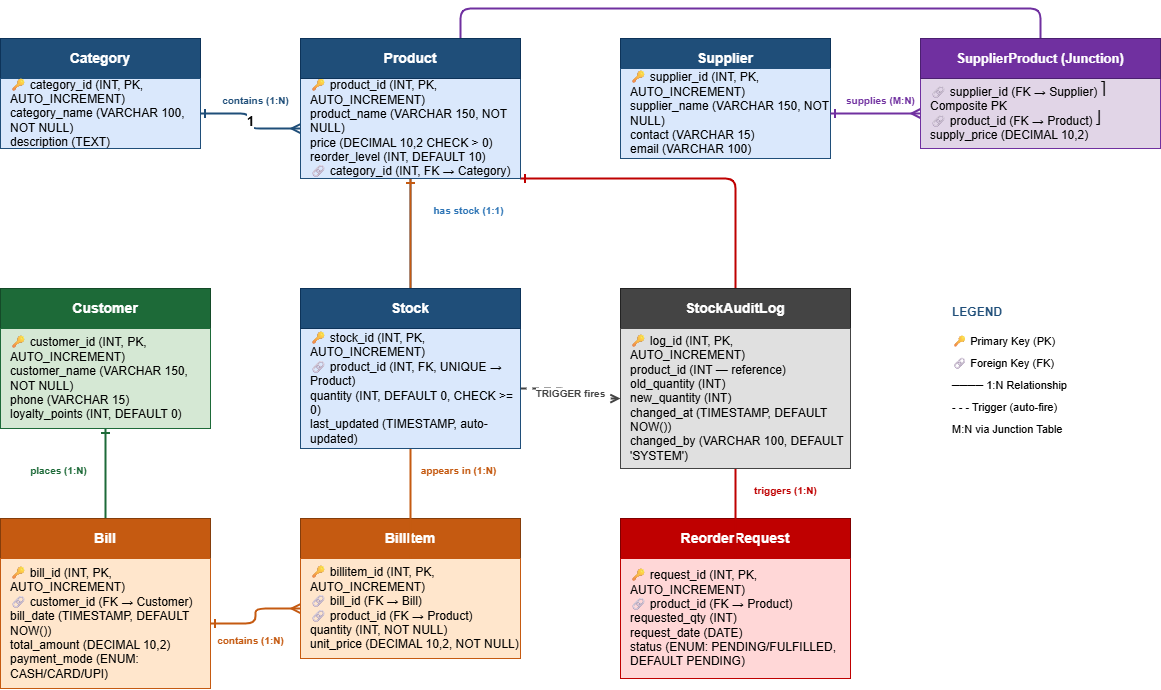

The diagram above was exported from draw.io. Its source (the exported page's mxGraphModel, read from the mxfile embedded in the PNG):
<mxGraphModel dx="1658" dy="1125" grid="1" gridSize="10" guides="1" tooltips="1" connect="1" arrows="1" fold="1" page="1" pageScale="1" pageWidth="850" pageHeight="1100" math="0" shadow="0">
  <root>
    <mxCell id="0" />
    <mxCell id="1" parent="0" />
    <mxCell id="2" parent="1" style="rounded=0;whiteSpace=wrap;html=1;fillColor=#1F4E79;strokeColor=#0D3359;fontColor=#FFFFFF;fontStyle=1;fontSize=14;" value="Category" vertex="1">
      <mxGeometry height="40" width="200" x="60" y="90" as="geometry" />
    </mxCell>
    <mxCell id="3" parent="1" style="rounded=0;whiteSpace=wrap;html=1;fillColor=#DAE8FC;strokeColor=#1F4E79;fontSize=12;align=left;spacingLeft=8;" value="🔑 category_id (INT, PK, AUTO_INCREMENT)&#10;category_name (VARCHAR 100, NOT NULL)&#10;description (TEXT)" vertex="1">
      <mxGeometry height="70" width="200" x="60" y="130" as="geometry" />
    </mxCell>
    <mxCell id="4" parent="1" style="rounded=0;whiteSpace=wrap;html=1;fillColor=#1F4E79;strokeColor=#0D3359;fontColor=#FFFFFF;fontStyle=1;fontSize=14;" value="Supplier" vertex="1">
      <mxGeometry height="40" width="210" x="680" y="90" as="geometry" />
    </mxCell>
    <mxCell id="5" parent="1" style="rounded=0;whiteSpace=wrap;html=1;fillColor=#DAE8FC;strokeColor=#1F4E79;fontSize=12;align=left;spacingLeft=8;" value="🔑 supplier_id (INT, PK, AUTO_INCREMENT)&#10;supplier_name (VARCHAR 150, NOT NULL)&#10;contact (VARCHAR 15)&#10;email (VARCHAR 100)" vertex="1">
      <mxGeometry height="90" width="210" x="680" y="120" as="geometry" />
    </mxCell>
    <mxCell id="6" parent="1" style="rounded=0;whiteSpace=wrap;html=1;fillColor=#E1D5E7;strokeColor=#7030A0;fontSize=12;align=left;spacingLeft=8;" value="🔗 supplier_id (FK → Supplier) ⎤ Composite PK&#10;🔗 product_id (FK → Product)  ⎦&#10;supply_price (DECIMAL 10,2)" vertex="1">
      <mxGeometry height="70" width="240" x="980" y="130" as="geometry" />
    </mxCell>
    <mxCell id="7" parent="1" style="rounded=0;whiteSpace=wrap;html=1;fillColor=#1D6A38;strokeColor=#144A28;fontColor=#FFFFFF;fontStyle=1;fontSize=14;" value="Customer" vertex="1">
      <mxGeometry height="40" width="210" x="60" y="340" as="geometry" />
    </mxCell>
    <mxCell id="8" parent="1" style="rounded=0;whiteSpace=wrap;html=1;fillColor=#D5E8D4;strokeColor=#1D6A38;fontSize=12;align=left;spacingLeft=8;" value="🔑 customer_id (INT, PK, AUTO_INCREMENT)&#10;customer_name (VARCHAR 150, NOT NULL)&#10;phone (VARCHAR 15)&#10;loyalty_points (INT, DEFAULT 0)" vertex="1">
      <mxGeometry height="100" width="210" x="60" y="380" as="geometry" />
    </mxCell>
    <mxCell id="9" parent="1" style="rounded=0;whiteSpace=wrap;html=1;fillColor=#C55A11;strokeColor=#843D0B;fontColor=#FFFFFF;fontStyle=1;fontSize=14;" value="BillItem" vertex="1">
      <mxGeometry height="40" width="220" x="360" y="570" as="geometry" />
    </mxCell>
    <mxCell id="10" parent="1" style="rounded=0;whiteSpace=wrap;html=1;fillColor=#FFE6CC;strokeColor=#C55A11;fontSize=12;align=left;spacingLeft=8;" value="🔑 billitem_id (INT, PK, AUTO_INCREMENT)&#10;🔗 bill_id (FK → Bill)&#10;🔗 product_id (FK → Product)&#10;quantity (INT, NOT NULL)&#10;unit_price (DECIMAL 10,2, NOT NULL)" vertex="1">
      <mxGeometry height="100" width="220" x="360" y="610" as="geometry" />
    </mxCell>
    <mxCell id="11" parent="1" style="rounded=0;whiteSpace=wrap;html=1;fillColor=#BF0000;strokeColor=#800000;fontColor=#FFFFFF;fontStyle=1;fontSize=14;" value="ReorderRequest" vertex="1">
      <mxGeometry height="40" width="230" x="680" y="570" as="geometry" />
    </mxCell>
    <mxCell id="12" parent="1" style="rounded=0;whiteSpace=wrap;html=1;fillColor=#FFD7D7;strokeColor=#BF0000;fontSize=12;align=left;spacingLeft=8;" value="🔑 request_id (INT, PK, AUTO_INCREMENT)&#10;🔗 product_id (FK → Product)&#10;requested_qty (INT)&#10;request_date (DATE)&#10;status (ENUM: PENDING/FULFILLED, DEFAULT PENDING)" vertex="1">
      <mxGeometry height="120" width="230" x="680" y="610" as="geometry" />
    </mxCell>
    <mxCell id="13" edge="1" parent="1" source="3" style="edgeStyle=orthogonalEdgeStyle;html=1;strokeColor=#1F4E79;strokeWidth=2;fontStyle=1;fontSize=13;endArrow=ERmany;endFill=0;startArrow=ERone;startFill=0;" target="35" value="1">
      <mxGeometry relative="1" as="geometry" />
    </mxCell>
    <mxCell id="14" parent="1" style="text;html=1;strokeColor=none;fillColor=none;align=center;fontSize=10;fontColor=#1F4E79;fontStyle=1;" value="contains (1:N)" vertex="1">
      <mxGeometry height="20" width="70" x="280" y="140" as="geometry" />
    </mxCell>
    <mxCell id="15" edge="1" parent="1" source="35" style="edgeStyle=orthogonalEdgeStyle;html=1;strokeColor=#2E75B6;strokeWidth=2;endArrow=ERone;endFill=0;startArrow=ERone;startFill=0;" target="38" value="">
      <mxGeometry relative="1" as="geometry" />
    </mxCell>
    <mxCell id="16" parent="1" style="text;html=1;strokeColor=none;fillColor=none;align=center;fontSize=10;fontColor=#2E75B6;fontStyle=1;" value="has stock (1:1)" vertex="1">
      <mxGeometry height="20" width="80" x="488" y="250" as="geometry" />
    </mxCell>
    <mxCell id="17" edge="1" parent="1" source="5" style="edgeStyle=orthogonalEdgeStyle;html=1;strokeColor=#7030A0;strokeWidth=2;endArrow=ERmany;endFill=0;startArrow=ERone;startFill=0;" target="6" value="">
      <mxGeometry relative="1" as="geometry" />
    </mxCell>
    <mxCell id="18" edge="1" parent="1" source="35" style="edgeStyle=orthogonalEdgeStyle;html=1;strokeColor=#7030A0;strokeWidth=2;endArrow=ERmany;endFill=0;startArrow=ERone;startFill=0;" target="6" value="">
      <mxGeometry relative="1" as="geometry">
        <Array as="points">
          <mxPoint x="520" y="60" />
          <mxPoint x="1100" y="60" />
        </Array>
      </mxGeometry>
    </mxCell>
    <mxCell id="19" parent="1" style="text;html=1;strokeColor=none;fillColor=none;align=center;fontSize=10;fontColor=#7030A0;fontStyle=1;" value="supplies (M:N)" vertex="1">
      <mxGeometry height="20" width="100" x="890" y="140" as="geometry" />
    </mxCell>
    <mxCell id="20" edge="1" parent="1" source="8" style="edgeStyle=orthogonalEdgeStyle;html=1;strokeColor=#1D6A38;strokeWidth=2;endArrow=ERmany;endFill=0;startArrow=ERone;startFill=0;" target="41" value="">
      <mxGeometry relative="1" as="geometry" />
    </mxCell>
    <mxCell id="21" parent="1" style="text;html=1;strokeColor=none;fillColor=none;align=center;fontSize=10;fontColor=#1D6A38;fontStyle=1;" value="places (1:N)" vertex="1">
      <mxGeometry height="20" width="80" x="78" y="510" as="geometry" />
    </mxCell>
    <mxCell id="22" edge="1" parent="1" source="41" style="edgeStyle=orthogonalEdgeStyle;html=1;strokeColor=#C55A11;strokeWidth=2;endArrow=ERmany;endFill=0;startArrow=ERone;startFill=0;" target="10" value="">
      <mxGeometry relative="1" as="geometry" />
    </mxCell>
    <mxCell id="23" parent="1" style="text;html=1;strokeColor=none;fillColor=none;align=center;fontSize=10;fontColor=#C55A11;fontStyle=1;" value="contains (1:N)" vertex="1">
      <mxGeometry height="20" width="100" x="260" y="680" as="geometry" />
    </mxCell>
    <mxCell id="24" edge="1" parent="1" source="35" style="edgeStyle=orthogonalEdgeStyle;html=1;strokeColor=#C55A11;strokeWidth=2;endArrow=ERmany;endFill=0;startArrow=ERone;startFill=0;" target="10" value="">
      <mxGeometry relative="1" as="geometry" />
    </mxCell>
    <mxCell id="25" parent="1" style="text;html=1;strokeColor=none;fillColor=none;align=center;fontSize=10;fontColor=#C55A11;fontStyle=1;" value="appears in (1:N)" vertex="1">
      <mxGeometry height="20" width="100" x="468" y="510" as="geometry" />
    </mxCell>
    <mxCell id="26" edge="1" parent="1" source="35" style="edgeStyle=orthogonalEdgeStyle;html=1;strokeColor=#BF0000;strokeWidth=2;endArrow=ERmany;endFill=0;startArrow=ERone;startFill=0;" target="12" value="">
      <mxGeometry relative="1" as="geometry">
        <Array as="points">
          <mxPoint x="640" y="230" />
          <mxPoint x="795" y="230" />
          <mxPoint x="795" y="630" />
        </Array>
      </mxGeometry>
    </mxCell>
    <mxCell id="27" parent="1" style="text;html=1;strokeColor=none;fillColor=none;align=center;fontSize=10;fontColor=#BF0000;fontStyle=1;" value="triggers (1:N)" vertex="1">
      <mxGeometry height="20" width="90" x="800" y="530" as="geometry" />
    </mxCell>
    <mxCell id="28" edge="1" parent="1" source="38" style="edgeStyle=orthogonalEdgeStyle;html=1;strokeColor=#444444;strokeWidth=2;dashed=1;fontColor=#444444;fontSize=10;fontStyle=1;endArrow=open;endFill=0;" target="43" value="TRIGGER fires">
      <mxGeometry relative="1" as="geometry" />
    </mxCell>
    <mxCell id="29" parent="1" style="text;html=1;strokeColor=none;fillColor=none;fontSize=12;fontStyle=1;fontColor=#1F4E79;" value="LEGEND" vertex="1">
      <mxGeometry height="25" width="200" x="1010" y="350" as="geometry" />
    </mxCell>
    <mxCell id="30" parent="1" style="text;html=1;strokeColor=none;fillColor=none;fontSize=11;" value="🔑 Primary Key (PK)" vertex="1">
      <mxGeometry height="22" width="200" x="1010" y="380" as="geometry" />
    </mxCell>
    <mxCell id="31" parent="1" style="text;html=1;strokeColor=none;fillColor=none;fontSize=11;" value="🔗 Foreign Key (FK)" vertex="1">
      <mxGeometry height="22" width="200" x="1010" y="402" as="geometry" />
    </mxCell>
    <mxCell id="32" parent="1" style="text;html=1;strokeColor=none;fillColor=none;fontSize=11;" value="──── 1:N Relationship" vertex="1">
      <mxGeometry height="22" width="200" x="1010" y="424" as="geometry" />
    </mxCell>
    <mxCell id="33" parent="1" style="text;html=1;strokeColor=none;fillColor=none;fontSize=11;" value="- - -  Trigger (auto-fire)" vertex="1">
      <mxGeometry height="22" width="200" x="1010" y="446" as="geometry" />
    </mxCell>
    <mxCell id="34" parent="1" style="text;html=1;strokeColor=none;fillColor=none;fontSize=11;" value="M:N via Junction Table" vertex="1">
      <mxGeometry height="22" width="200" x="1010" y="468" as="geometry" />
    </mxCell>
    <mxCell id="35" parent="1" style="rounded=0;whiteSpace=wrap;html=1;fillColor=#DAE8FC;strokeColor=#1F4E79;fontSize=12;align=left;spacingLeft=8;" value="🔑 product_id (INT, PK, AUTO_INCREMENT)&#10;product_name (VARCHAR 150, NOT NULL)&#10;price (DECIMAL 10,2 CHECK &gt; 0)&#10;reorder_level (INT, DEFAULT 10)&#10;🔗 category_id (INT, FK → Category)" vertex="1">
      <mxGeometry height="100" width="220" x="360" y="130" as="geometry" />
    </mxCell>
    <mxCell id="36" parent="1" style="rounded=0;whiteSpace=wrap;html=1;fillColor=#1F4E79;strokeColor=#0D3359;fontColor=#FFFFFF;fontStyle=1;fontSize=14;" value="Product" vertex="1">
      <mxGeometry height="40" width="220" x="360" y="90" as="geometry" />
    </mxCell>
    <mxCell id="37" parent="1" style="rounded=0;whiteSpace=wrap;html=1;fillColor=#7030A0;strokeColor=#4B2070;fontColor=#FFFFFF;fontStyle=1;fontSize=13;" value="SupplierProduct (Junction)" vertex="1">
      <mxGeometry height="40" width="240" x="980" y="90" as="geometry" />
    </mxCell>
    <mxCell id="38" parent="1" style="rounded=0;whiteSpace=wrap;html=1;fillColor=#DAE8FC;strokeColor=#1F4E79;fontSize=12;align=left;spacingLeft=8;" value="🔑 stock_id (INT, PK, AUTO_INCREMENT)&#10;🔗 product_id (INT, FK, UNIQUE → Product)&#10;quantity (INT, DEFAULT 0, CHECK &gt;= 0)&#10;last_updated (TIMESTAMP, auto-updated)" vertex="1">
      <mxGeometry height="120" width="220" x="360" y="380" as="geometry" />
    </mxCell>
    <mxCell id="39" parent="1" style="rounded=0;whiteSpace=wrap;html=1;fillColor=#1F4E79;strokeColor=#0D3359;fontColor=#FFFFFF;fontStyle=1;fontSize=14;" value="Stock" vertex="1">
      <mxGeometry height="40" width="220" x="360" y="340" as="geometry" />
    </mxCell>
    <mxCell id="40" parent="1" style="rounded=0;whiteSpace=wrap;html=1;fillColor=#C55A11;strokeColor=#843D0B;fontColor=#FFFFFF;fontStyle=1;fontSize=14;" value="Bill" vertex="1">
      <mxGeometry height="40" width="210" x="60" y="570" as="geometry" />
    </mxCell>
    <mxCell id="41" parent="1" style="rounded=0;whiteSpace=wrap;html=1;fillColor=#FFE6CC;strokeColor=#C55A11;fontSize=12;align=left;spacingLeft=8;" value="🔑 bill_id (INT, PK, AUTO_INCREMENT)&#10;🔗 customer_id (FK → Customer)&#10;bill_date (TIMESTAMP, DEFAULT NOW())&#10;total_amount (DECIMAL 10,2)&#10;payment_mode (ENUM: CASH/CARD/UPI)" vertex="1">
      <mxGeometry height="130" width="210" x="60" y="610" as="geometry" />
    </mxCell>
    <mxCell id="42" parent="1" style="rounded=0;whiteSpace=wrap;html=1;fillColor=#444444;strokeColor=#222222;fontColor=#FFFFFF;fontStyle=1;fontSize=14;" value="StockAuditLog" vertex="1">
      <mxGeometry height="40" width="230" x="680" y="340" as="geometry" />
    </mxCell>
    <mxCell id="43" parent="1" style="rounded=0;whiteSpace=wrap;html=1;fillColor=#E0E0E0;strokeColor=#444444;fontSize=12;align=left;spacingLeft=8;" value="🔑 log_id (INT, PK, AUTO_INCREMENT)&#10;product_id (INT — reference)&#10;old_quantity (INT)&#10;new_quantity (INT)&#10;changed_at (TIMESTAMP, DEFAULT NOW())&#10;changed_by (VARCHAR 100, DEFAULT 'SYSTEM')" vertex="1">
      <mxGeometry height="140" width="230" x="680" y="380" as="geometry" />
    </mxCell>
  </root>
</mxGraphModel>